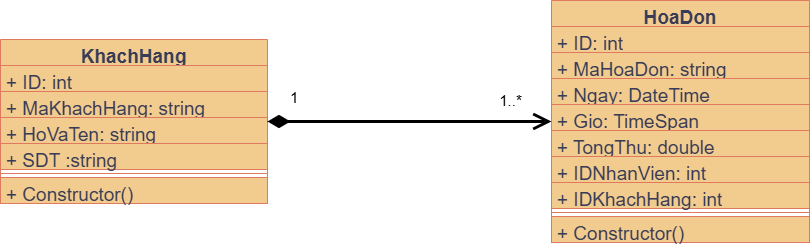

The diagram above was exported from draw.io. Its source (the exported page's mxGraphModel, read from the mxfile embedded in the PNG):
<mxGraphModel dx="1042" dy="626" grid="0" gridSize="10" guides="1" tooltips="1" connect="1" arrows="1" fold="1" page="1" pageScale="1" pageWidth="1600" pageHeight="1200" math="0" shadow="0">
  <root>
    <mxCell id="0" />
    <mxCell id="1" parent="0" />
    <mxCell id="0P7OcpBSW_V42Mn8TFv6-1" parent="1" style="swimlane;fontStyle=1;align=center;verticalAlign=top;childLayout=stackLayout;horizontal=1;startSize=26;horizontalStack=0;resizeParent=1;resizeParentMax=0;resizeLast=0;collapsible=1;marginBottom=0;whiteSpace=wrap;html=1;fillColor=#F2CC8F;fontColor=#393C56;strokeColor=#E07A5F;labelBackgroundColor=none;fontSize=19;" value="HoaDon" vertex="1">
      <mxGeometry height="242" width="258" x="686" y="188" as="geometry" />
    </mxCell>
    <mxCell id="0P7OcpBSW_V42Mn8TFv6-2" parent="0P7OcpBSW_V42Mn8TFv6-1" style="text;strokeColor=#E07A5F;fillColor=#F2CC8F;align=left;verticalAlign=top;spacingLeft=4;spacingRight=4;overflow=hidden;rotatable=0;points=[[0,0.5],[1,0.5]];portConstraint=eastwest;whiteSpace=wrap;html=1;fontColor=#393C56;labelBackgroundColor=none;fontSize=19;" value="+ ID: int" vertex="1">
      <mxGeometry height="26" width="258" y="26" as="geometry" />
    </mxCell>
    <mxCell id="0P7OcpBSW_V42Mn8TFv6-3" parent="0P7OcpBSW_V42Mn8TFv6-1" style="text;strokeColor=#E07A5F;fillColor=#F2CC8F;align=left;verticalAlign=top;spacingLeft=4;spacingRight=4;overflow=hidden;rotatable=0;points=[[0,0.5],[1,0.5]];portConstraint=eastwest;whiteSpace=wrap;html=1;fontColor=#393C56;labelBackgroundColor=none;fontSize=19;" value="+ MaHoaDon: string" vertex="1">
      <mxGeometry height="26" width="258" y="52" as="geometry" />
    </mxCell>
    <mxCell id="0P7OcpBSW_V42Mn8TFv6-4" parent="0P7OcpBSW_V42Mn8TFv6-1" style="text;strokeColor=#E07A5F;fillColor=#F2CC8F;align=left;verticalAlign=top;spacingLeft=4;spacingRight=4;overflow=hidden;rotatable=0;points=[[0,0.5],[1,0.5]];portConstraint=eastwest;whiteSpace=wrap;html=1;fontColor=#393C56;labelBackgroundColor=none;fontSize=19;" value="+ Ngay: DateTime" vertex="1">
      <mxGeometry height="26" width="258" y="78" as="geometry" />
    </mxCell>
    <mxCell id="0P7OcpBSW_V42Mn8TFv6-5" parent="0P7OcpBSW_V42Mn8TFv6-1" style="text;strokeColor=#E07A5F;fillColor=#F2CC8F;align=left;verticalAlign=top;spacingLeft=4;spacingRight=4;overflow=hidden;rotatable=0;points=[[0,0.5],[1,0.5]];portConstraint=eastwest;whiteSpace=wrap;html=1;fontColor=#393C56;labelBackgroundColor=none;fontSize=19;" value="+ Gio: TimeSpan" vertex="1">
      <mxGeometry height="26" width="258" y="104" as="geometry" />
    </mxCell>
    <mxCell id="0P7OcpBSW_V42Mn8TFv6-6" parent="0P7OcpBSW_V42Mn8TFv6-1" style="text;strokeColor=#E07A5F;fillColor=#F2CC8F;align=left;verticalAlign=top;spacingLeft=4;spacingRight=4;overflow=hidden;rotatable=0;points=[[0,0.5],[1,0.5]];portConstraint=eastwest;whiteSpace=wrap;html=1;fontColor=#393C56;labelBackgroundColor=none;fontSize=19;" value="+ TongThu: double" vertex="1">
      <mxGeometry height="26" width="258" y="130" as="geometry" />
    </mxCell>
    <mxCell id="0P7OcpBSW_V42Mn8TFv6-7" parent="0P7OcpBSW_V42Mn8TFv6-1" style="text;strokeColor=#E07A5F;fillColor=#F2CC8F;align=left;verticalAlign=top;spacingLeft=4;spacingRight=4;overflow=hidden;rotatable=0;points=[[0,0.5],[1,0.5]];portConstraint=eastwest;whiteSpace=wrap;html=1;fontColor=#393C56;labelBackgroundColor=none;fontSize=19;" value="+ IDNhanVien: int" vertex="1">
      <mxGeometry height="26" width="258" y="156" as="geometry" />
    </mxCell>
    <mxCell id="0P7OcpBSW_V42Mn8TFv6-8" parent="0P7OcpBSW_V42Mn8TFv6-1" style="text;strokeColor=#E07A5F;fillColor=#F2CC8F;align=left;verticalAlign=top;spacingLeft=4;spacingRight=4;overflow=hidden;rotatable=0;points=[[0,0.5],[1,0.5]];portConstraint=eastwest;whiteSpace=wrap;html=1;fontColor=#393C56;labelBackgroundColor=none;fontSize=19;" value="+ IDKhachHang: int" vertex="1">
      <mxGeometry height="26" width="258" y="182" as="geometry" />
    </mxCell>
    <mxCell id="0P7OcpBSW_V42Mn8TFv6-9" parent="0P7OcpBSW_V42Mn8TFv6-1" style="line;strokeWidth=1;fillColor=#F2CC8F;align=left;verticalAlign=middle;spacingTop=-1;spacingLeft=3;spacingRight=3;rotatable=0;labelPosition=right;points=[];portConstraint=eastwest;strokeColor=#E07A5F;fontColor=#393C56;labelBackgroundColor=none;fontSize=19;" value="" vertex="1">
      <mxGeometry height="8" width="258" y="208" as="geometry" />
    </mxCell>
    <mxCell id="0P7OcpBSW_V42Mn8TFv6-10" parent="0P7OcpBSW_V42Mn8TFv6-1" style="text;strokeColor=#E07A5F;fillColor=#F2CC8F;align=left;verticalAlign=top;spacingLeft=4;spacingRight=4;overflow=hidden;rotatable=0;points=[[0,0.5],[1,0.5]];portConstraint=eastwest;whiteSpace=wrap;html=1;fontColor=#393C56;labelBackgroundColor=none;fontSize=19;" value="+ Constructor()" vertex="1">
      <mxGeometry height="26" width="258" y="216" as="geometry" />
    </mxCell>
    <mxCell id="0P7OcpBSW_V42Mn8TFv6-11" parent="1" style="swimlane;fontStyle=1;align=center;verticalAlign=top;childLayout=stackLayout;horizontal=1;startSize=26;horizontalStack=0;resizeParent=1;resizeParentMax=0;resizeLast=0;collapsible=1;marginBottom=0;whiteSpace=wrap;html=1;fillColor=#F2CC8F;fontColor=#393C56;strokeColor=#E07A5F;labelBackgroundColor=none;fontSize=19;" value="KhachHang" vertex="1">
      <mxGeometry height="164" width="267" x="135" y="227" as="geometry" />
    </mxCell>
    <mxCell id="0P7OcpBSW_V42Mn8TFv6-12" parent="0P7OcpBSW_V42Mn8TFv6-11" style="text;strokeColor=#E07A5F;fillColor=#F2CC8F;align=left;verticalAlign=top;spacingLeft=4;spacingRight=4;overflow=hidden;rotatable=0;points=[[0,0.5],[1,0.5]];portConstraint=eastwest;whiteSpace=wrap;html=1;fontColor=#393C56;labelBackgroundColor=none;fontSize=19;" value="+ ID: int" vertex="1">
      <mxGeometry height="26" width="267" y="26" as="geometry" />
    </mxCell>
    <mxCell id="0P7OcpBSW_V42Mn8TFv6-13" parent="0P7OcpBSW_V42Mn8TFv6-11" style="text;strokeColor=#E07A5F;fillColor=#F2CC8F;align=left;verticalAlign=top;spacingLeft=4;spacingRight=4;overflow=hidden;rotatable=0;points=[[0,0.5],[1,0.5]];portConstraint=eastwest;whiteSpace=wrap;html=1;fontColor=#393C56;labelBackgroundColor=none;fontSize=19;" value="+ MaKhachHang: string" vertex="1">
      <mxGeometry height="26" width="267" y="52" as="geometry" />
    </mxCell>
    <mxCell id="0P7OcpBSW_V42Mn8TFv6-14" parent="0P7OcpBSW_V42Mn8TFv6-11" style="text;strokeColor=#E07A5F;fillColor=#F2CC8F;align=left;verticalAlign=top;spacingLeft=4;spacingRight=4;overflow=hidden;rotatable=0;points=[[0,0.5],[1,0.5]];portConstraint=eastwest;whiteSpace=wrap;html=1;fontColor=#393C56;labelBackgroundColor=none;fontSize=19;" value="+ HoVaTen: string" vertex="1">
      <mxGeometry height="26" width="267" y="78" as="geometry" />
    </mxCell>
    <mxCell id="0P7OcpBSW_V42Mn8TFv6-15" parent="0P7OcpBSW_V42Mn8TFv6-11" style="text;strokeColor=#E07A5F;fillColor=#F2CC8F;align=left;verticalAlign=top;spacingLeft=4;spacingRight=4;overflow=hidden;rotatable=0;points=[[0,0.5],[1,0.5]];portConstraint=eastwest;whiteSpace=wrap;html=1;fontColor=#393C56;labelBackgroundColor=none;fontSize=19;" value="+ SDT :string" vertex="1">
      <mxGeometry height="26" width="267" y="104" as="geometry" />
    </mxCell>
    <mxCell id="0P7OcpBSW_V42Mn8TFv6-16" parent="0P7OcpBSW_V42Mn8TFv6-11" style="line;strokeWidth=1;fillColor=#F2CC8F;align=left;verticalAlign=middle;spacingTop=-1;spacingLeft=3;spacingRight=3;rotatable=0;labelPosition=right;points=[];portConstraint=eastwest;strokeColor=#E07A5F;fontColor=#393C56;labelBackgroundColor=none;fontSize=19;" value="" vertex="1">
      <mxGeometry height="8" width="267" y="130" as="geometry" />
    </mxCell>
    <mxCell id="0P7OcpBSW_V42Mn8TFv6-17" parent="0P7OcpBSW_V42Mn8TFv6-11" style="text;strokeColor=#E07A5F;fillColor=#F2CC8F;align=left;verticalAlign=top;spacingLeft=4;spacingRight=4;overflow=hidden;rotatable=0;points=[[0,0.5],[1,0.5]];portConstraint=eastwest;whiteSpace=wrap;html=1;fontColor=#393C56;labelBackgroundColor=none;fontSize=19;" value="+ Constructor()" vertex="1">
      <mxGeometry height="26" width="267" y="138" as="geometry" />
    </mxCell>
    <mxCell id="0P7OcpBSW_V42Mn8TFv6-18" edge="1" parent="1" source="0P7OcpBSW_V42Mn8TFv6-11" style="endArrow=open;html=1;endSize=12;startArrow=diamondThin;startSize=14;startFill=1;edgeStyle=orthogonalEdgeStyle;align=left;verticalAlign=bottom;rounded=0;strokeWidth=3;" target="0P7OcpBSW_V42Mn8TFv6-1" value="&lt;font style=&quot;font-size: 15px;&quot;&gt;1&lt;/font&gt;">
      <mxGeometry relative="1" x="-0.8521" y="12" as="geometry">
        <mxPoint as="offset" />
        <mxPoint x="453" y="325" as="sourcePoint" />
        <mxPoint x="613" y="325" as="targetPoint" />
      </mxGeometry>
    </mxCell>
    <mxCell id="0P7OcpBSW_V42Mn8TFv6-19" connectable="0" parent="0P7OcpBSW_V42Mn8TFv6-18" style="edgeLabel;html=1;align=center;verticalAlign=middle;resizable=0;points=[];" value="&lt;font style=&quot;font-size: 15px;&quot;&gt;1..*&lt;/font&gt;" vertex="1">
      <mxGeometry relative="1" x="0.707" y="3" as="geometry">
        <mxPoint y="-19" as="offset" />
      </mxGeometry>
    </mxCell>
  </root>
</mxGraphModel>